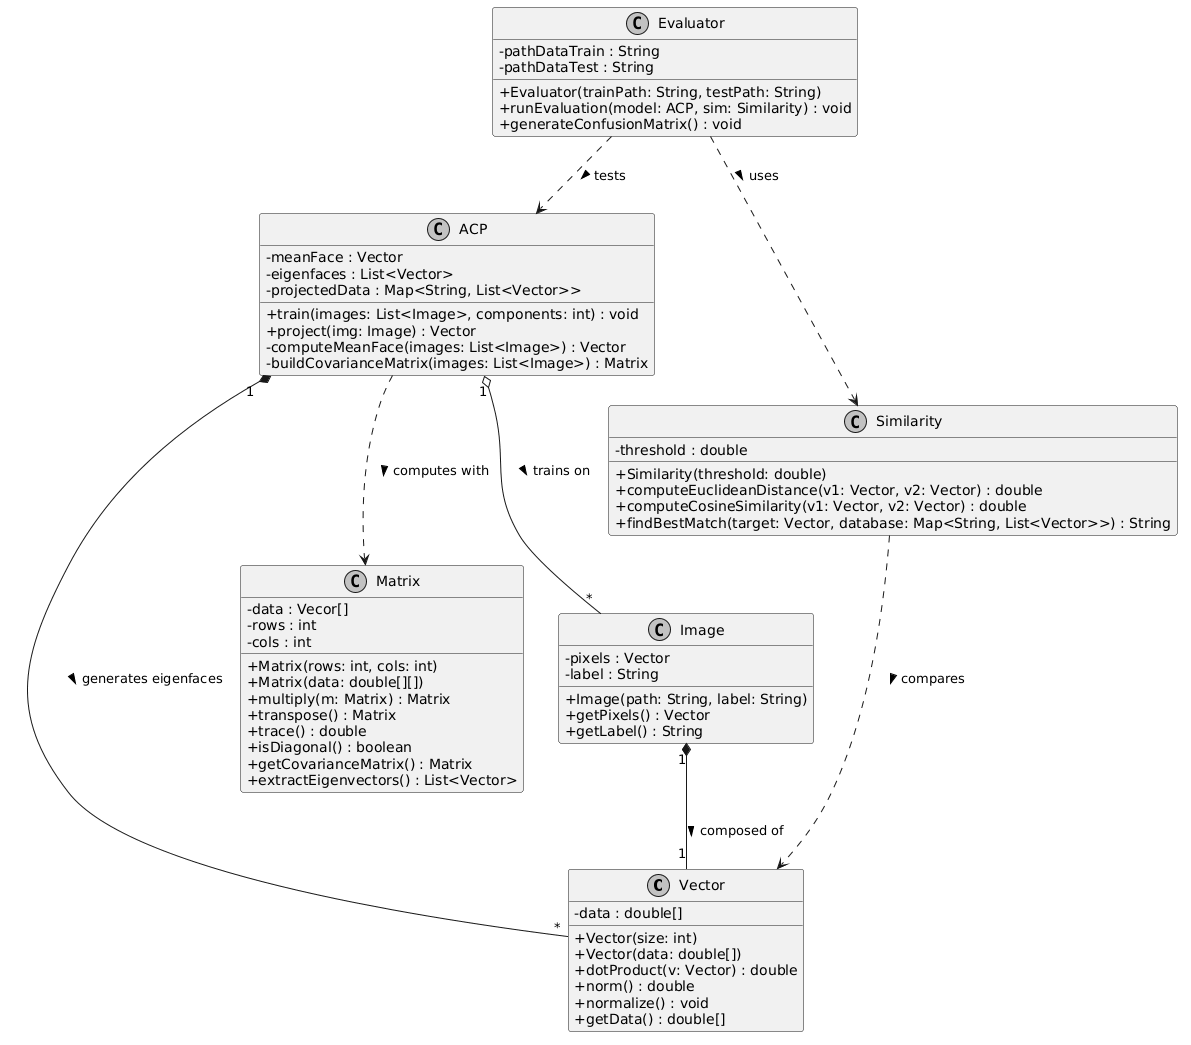

The diagram above was rendered by PlantUML. Its source (embedded in the PNG):
@startuml
skinparam classAttributeIconSize 0
skinparam monochrome true

class Vector {
    - data : double[]
    + Vector(size: int)
    + Vector(data: double[])
    + dotProduct(v: Vector) : double
    + norm() : double
    + normalize() : void
    + getData() : double[]
}

class Matrix {
    - data : Vecor[]
    - rows : int
    - cols : int
    + Matrix(rows: int, cols: int)
    + Matrix(data: double[][])
    + multiply(m: Matrix) : Matrix
    + transpose() : Matrix
    + trace() : double
    + isDiagonal() : boolean
    + getCovarianceMatrix() : Matrix
    + extractEigenvectors() : List<Vector>
}

class Image {
    - pixels : Vector
    - label : String
    + Image(path: String, label: String)
    + getPixels() : Vector
    + getLabel() : String
}

class ACP {
    - meanFace : Vector
    - eigenfaces : List<Vector>
    - projectedData : Map<String, List<Vector>>
    + train(images: List<Image>, components: int) : void
    + project(img: Image) : Vector
    - computeMeanFace(images: List<Image>) : Vector
    - buildCovarianceMatrix(images: List<Image>) : Matrix
}

class Similarity {
    - threshold : double
    + Similarity(threshold: double)
    + computeEuclideanDistance(v1: Vector, v2: Vector) : double
    + computeCosineSimilarity(v1: Vector, v2: Vector) : double
    + findBestMatch(target: Vector, database: Map<String, List<Vector>>) : String
}

class Evaluator {
    - pathDataTrain : String
    - pathDataTest : String
    + Evaluator(trainPath: String, testPath: String)
    + runEvaluation(model: ACP, sim: Similarity) : void
    + generateConfusionMatrix() : void
}

Image "1" *-- "1" Vector : "composed of >"
ACP "1" o-- "*" Image : "trains on >"
ACP "1" *-- "*" Vector : "generates eigenfaces >"
ACP ..> Matrix : "computes with >"
Similarity ..> Vector : "compares >"
Evaluator ..> ACP : "tests >"
Evaluator ..> Similarity : "uses >"
@enduml